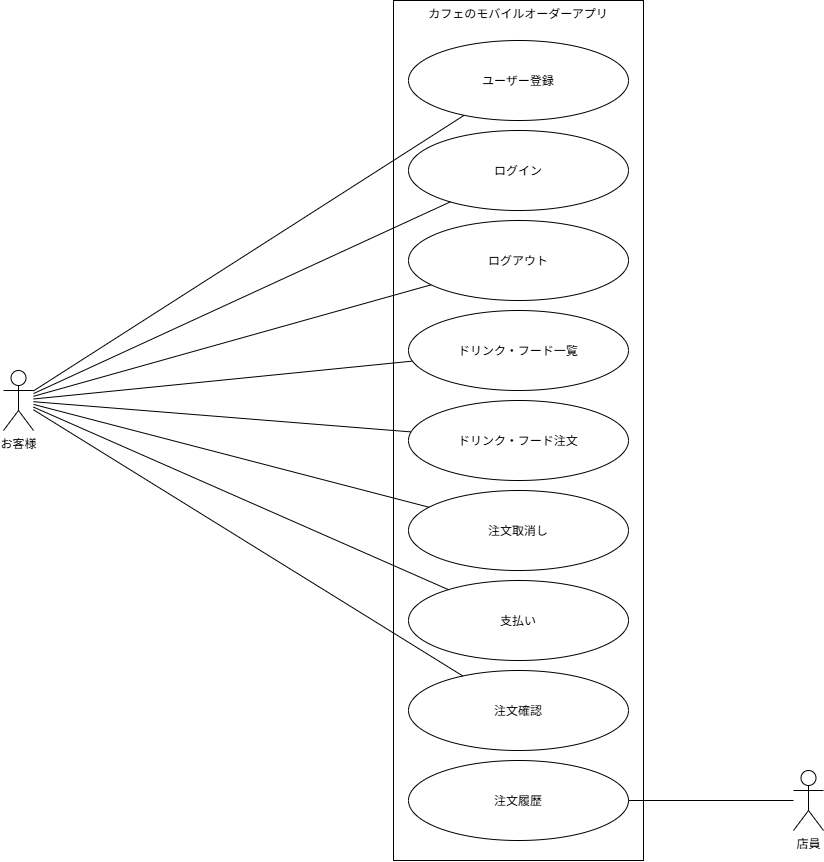

The diagram above was exported from draw.io. Its source (the exported page's mxGraphModel, read from the mxfile embedded in the PNG):
<mxGraphModel dx="1761" dy="635" grid="1" gridSize="10" guides="1" tooltips="1" connect="1" arrows="1" fold="1" page="1" pageScale="1" pageWidth="827" pageHeight="1169" math="0" shadow="0">
  <root>
    <mxCell id="0" />
    <mxCell id="1" parent="0" />
    <mxCell id="2By7gr1PUNRsVViLFzEt-1" parent="1" style="rounded=0;whiteSpace=wrap;html=1;verticalAlign=top;" value="カフェのモバイルオーダーアプリ" vertex="1">
      <mxGeometry height="860" width="250" x="280" y="40" as="geometry" />
    </mxCell>
    <mxCell id="2By7gr1PUNRsVViLFzEt-2" parent="1" style="ellipse;whiteSpace=wrap;html=1;shapeInside=1;" value="ユーザー登録" vertex="1">
      <mxGeometry height="80" width="220" x="295" y="80" as="geometry" />
    </mxCell>
    <mxCell id="2By7gr1PUNRsVViLFzEt-3" parent="1" style="ellipse;whiteSpace=wrap;html=1;shapeInside=1;" value="注文履歴" vertex="1">
      <mxGeometry height="80" width="220" x="295" y="800" as="geometry" />
    </mxCell>
    <mxCell id="2By7gr1PUNRsVViLFzEt-4" parent="1" style="ellipse;whiteSpace=wrap;html=1;shapeInside=1;" value="注文取消し" vertex="1">
      <mxGeometry height="80" width="220" x="295" y="530" as="geometry" />
    </mxCell>
    <mxCell id="2By7gr1PUNRsVViLFzEt-5" parent="1" style="ellipse;whiteSpace=wrap;html=1;shapeInside=1;" value="ドリンク・フード注文" vertex="1">
      <mxGeometry height="80" width="220" x="295" y="440" as="geometry" />
    </mxCell>
    <mxCell id="2By7gr1PUNRsVViLFzEt-6" parent="1" style="ellipse;whiteSpace=wrap;html=1;shapeInside=1;" value="ログアウト" vertex="1">
      <mxGeometry height="80" width="220" x="295" y="260" as="geometry" />
    </mxCell>
    <mxCell id="2By7gr1PUNRsVViLFzEt-7" parent="1" style="ellipse;whiteSpace=wrap;html=1;shapeInside=1;" value="&lt;span style=&quot;background-color: transparent; color: light-dark(rgb(0, 0, 0), rgb(255, 255, 255));&quot;&gt;ログイン&lt;/span&gt;" vertex="1">
      <mxGeometry height="80" width="220" x="295" y="170" as="geometry" />
    </mxCell>
    <mxCell id="2By7gr1PUNRsVViLFzEt-8" parent="1" style="ellipse;whiteSpace=wrap;html=1;shapeInside=1;" value="ドリンク・フード一覧" vertex="1">
      <mxGeometry height="80" width="220" x="295" y="350" as="geometry" />
    </mxCell>
    <mxCell id="2By7gr1PUNRsVViLFzEt-9" parent="1" style="ellipse;whiteSpace=wrap;html=1;shapeInside=1;" value="注文確認" vertex="1">
      <mxGeometry height="80" width="220" x="295" y="710" as="geometry" />
    </mxCell>
    <mxCell id="2By7gr1PUNRsVViLFzEt-10" parent="1" style="ellipse;whiteSpace=wrap;html=1;shapeInside=1;" value="支払い" vertex="1">
      <mxGeometry height="80" width="220" x="295" y="620" as="geometry" />
    </mxCell>
    <mxCell id="2By7gr1PUNRsVViLFzEt-11" parent="1" style="shape=umlActor;verticalLabelPosition=bottom;verticalAlign=top;html=1;outlineConnect=0;" value="お客様" vertex="1">
      <mxGeometry height="60" width="30" x="-110" y="410" as="geometry" />
    </mxCell>
    <mxCell id="2By7gr1PUNRsVViLFzEt-12" parent="1" style="shape=umlActor;verticalLabelPosition=bottom;verticalAlign=top;html=1;outlineConnect=0;" value="店員" vertex="1">
      <mxGeometry height="60" width="30" x="680" y="810" as="geometry" />
    </mxCell>
    <mxCell id="2By7gr1PUNRsVViLFzEt-13" edge="1" parent="1" source="2By7gr1PUNRsVViLFzEt-11" style="endArrow=none;html=1;rounded=0;" target="2By7gr1PUNRsVViLFzEt-7" value="">
      <mxGeometry height="50" relative="1" width="50" as="geometry">
        <mxPoint x="40" y="635" as="sourcePoint" />
        <mxPoint x="90" y="585" as="targetPoint" />
      </mxGeometry>
    </mxCell>
    <mxCell id="2By7gr1PUNRsVViLFzEt-14" edge="1" parent="1" source="2By7gr1PUNRsVViLFzEt-6" style="endArrow=none;html=1;rounded=0;" target="2By7gr1PUNRsVViLFzEt-11" value="">
      <mxGeometry height="50" relative="1" width="50" as="geometry">
        <mxPoint x="110" y="700" as="sourcePoint" />
        <mxPoint x="160" y="650" as="targetPoint" />
      </mxGeometry>
    </mxCell>
    <mxCell id="2By7gr1PUNRsVViLFzEt-15" edge="1" parent="1" source="2By7gr1PUNRsVViLFzEt-11" style="endArrow=none;html=1;rounded=0;" target="2By7gr1PUNRsVViLFzEt-2" value="">
      <mxGeometry height="50" relative="1" width="50" as="geometry">
        <mxPoint x="140" y="590" as="sourcePoint" />
        <mxPoint x="190" y="540" as="targetPoint" />
      </mxGeometry>
    </mxCell>
    <mxCell id="2By7gr1PUNRsVViLFzEt-17" edge="1" parent="1" source="2By7gr1PUNRsVViLFzEt-11" style="endArrow=none;html=1;rounded=0;" target="2By7gr1PUNRsVViLFzEt-5" value="">
      <mxGeometry height="50" relative="1" width="50" as="geometry">
        <mxPoint x="80" y="840" as="sourcePoint" />
        <mxPoint x="130" y="790" as="targetPoint" />
      </mxGeometry>
    </mxCell>
    <mxCell id="2By7gr1PUNRsVViLFzEt-18" edge="1" parent="1" source="2By7gr1PUNRsVViLFzEt-11" style="endArrow=none;html=1;rounded=0;" target="2By7gr1PUNRsVViLFzEt-8" value="">
      <mxGeometry height="50" relative="1" width="50" as="geometry">
        <mxPoint x="180" y="450" as="sourcePoint" />
        <mxPoint x="230" y="400" as="targetPoint" />
      </mxGeometry>
    </mxCell>
    <mxCell id="2By7gr1PUNRsVViLFzEt-19" edge="1" parent="1" source="2By7gr1PUNRsVViLFzEt-11" style="endArrow=none;html=1;rounded=0;" target="2By7gr1PUNRsVViLFzEt-10" value="">
      <mxGeometry height="50" relative="1" width="50" as="geometry">
        <mxPoint x="170" y="850" as="sourcePoint" />
        <mxPoint x="220" y="800" as="targetPoint" />
      </mxGeometry>
    </mxCell>
    <mxCell id="2By7gr1PUNRsVViLFzEt-21" edge="1" parent="1" source="2By7gr1PUNRsVViLFzEt-11" style="endArrow=none;html=1;rounded=0;" target="2By7gr1PUNRsVViLFzEt-4" value="">
      <mxGeometry height="50" relative="1" width="50" as="geometry">
        <mxPoint x="160" y="820" as="sourcePoint" />
        <mxPoint x="210" y="770" as="targetPoint" />
      </mxGeometry>
    </mxCell>
    <mxCell id="2By7gr1PUNRsVViLFzEt-23" edge="1" parent="1" source="2By7gr1PUNRsVViLFzEt-3" style="endArrow=none;html=1;rounded=0;" target="2By7gr1PUNRsVViLFzEt-12" value="">
      <mxGeometry height="50" relative="1" width="50" as="geometry">
        <mxPoint x="240" y="680" as="sourcePoint" />
        <mxPoint x="290" y="630" as="targetPoint" />
      </mxGeometry>
    </mxCell>
    <mxCell id="2By7gr1PUNRsVViLFzEt-24" edge="1" parent="1" source="2By7gr1PUNRsVViLFzEt-11" style="endArrow=none;html=1;rounded=0;" target="2By7gr1PUNRsVViLFzEt-9" value="">
      <mxGeometry height="50" relative="1" width="50" as="geometry">
        <mxPoint x="240" y="680" as="sourcePoint" />
        <mxPoint x="290" y="630" as="targetPoint" />
      </mxGeometry>
    </mxCell>
  </root>
</mxGraphModel>